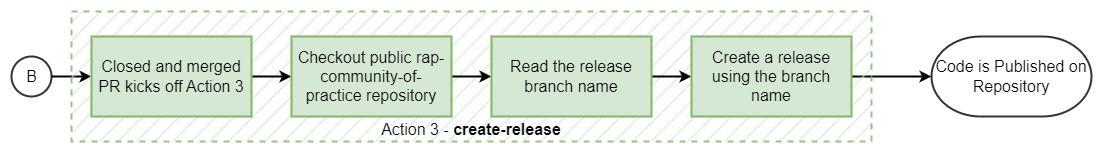

The diagram above was exported from draw.io. Its source (the exported page's mxGraphModel, read from the mxfile embedded in the PNG):
<mxGraphModel dx="1434" dy="836" grid="1" gridSize="10" guides="1" tooltips="1" connect="1" arrows="1" fold="1" page="0" pageScale="1" pageWidth="1169" pageHeight="827" math="0" shadow="0">
  <root>
    <mxCell id="TSm9Tzl36tca59NSJPms-0" />
    <mxCell id="TSm9Tzl36tca59NSJPms-1" parent="TSm9Tzl36tca59NSJPms-0" />
    <mxCell id="TSm9Tzl36tca59NSJPms-21" value="" style="edgeStyle=orthogonalEdgeStyle;rounded=1;orthogonalLoop=1;jettySize=auto;html=1;labelBorderColor=none;strokeWidth=2;fontSize=16;endArrow=classic;endFill=1;endSize=6;exitX=1;exitY=0.5;exitDx=0;exitDy=0;exitPerimeter=0;" parent="TSm9Tzl36tca59NSJPms-1" source="5-F3azYCB57LK_zsJ8z6-0" edge="1">
      <mxGeometry relative="1" as="geometry">
        <Array as="points">
          <mxPoint x="370" y="320" />
          <mxPoint x="370" y="320" />
        </Array>
        <mxPoint x="1145" y="160" as="sourcePoint" />
        <mxPoint x="400" y="320" as="targetPoint" />
      </mxGeometry>
    </mxCell>
    <mxCell id="wPftdKTrFdhOhnFszmee-1" value="" style="edgeStyle=orthogonalEdgeStyle;rounded=1;orthogonalLoop=1;jettySize=auto;html=1;strokeWidth=2;exitX=1;exitY=0.5;exitDx=0;exitDy=0;" parent="TSm9Tzl36tca59NSJPms-1" source="TSm9Tzl36tca59NSJPms-41" target="wPftdKTrFdhOhnFszmee-0" edge="1">
      <mxGeometry relative="1" as="geometry" />
    </mxCell>
    <mxCell id="TSm9Tzl36tca59NSJPms-33" value="Action 3 - &lt;b&gt;create-release&lt;/b&gt;" style="rounded=0;whiteSpace=wrap;html=1;strokeWidth=2;fontSize=16;fillColor=#d5e8d4;strokeColor=#82b366;dashed=1;opacity=80;verticalAlign=bottom;fillStyle=hatch;" parent="TSm9Tzl36tca59NSJPms-1" vertex="1">
      <mxGeometry x="380" y="255" width="800" height="130" as="geometry" />
    </mxCell>
    <mxCell id="TSm9Tzl36tca59NSJPms-34" value="" style="edgeStyle=orthogonalEdgeStyle;rounded=0;orthogonalLoop=1;jettySize=auto;html=1;strokeWidth=2;" parent="TSm9Tzl36tca59NSJPms-1" source="TSm9Tzl36tca59NSJPms-35" target="TSm9Tzl36tca59NSJPms-37" edge="1">
      <mxGeometry relative="1" as="geometry" />
    </mxCell>
    <mxCell id="TSm9Tzl36tca59NSJPms-35" value="Closed and merged PR kicks off Action 3" style="whiteSpace=wrap;html=1;fontSize=16;arcSize=10;strokeWidth=2;fillColor=#d5e8d4;strokeColor=#82b366;" parent="TSm9Tzl36tca59NSJPms-1" vertex="1">
      <mxGeometry x="400" y="280" width="160" height="80" as="geometry" />
    </mxCell>
    <mxCell id="TSm9Tzl36tca59NSJPms-36" value="" style="edgeStyle=orthogonalEdgeStyle;rounded=0;orthogonalLoop=1;jettySize=auto;html=1;strokeWidth=2;" parent="TSm9Tzl36tca59NSJPms-1" source="TSm9Tzl36tca59NSJPms-37" target="TSm9Tzl36tca59NSJPms-39" edge="1">
      <mxGeometry relative="1" as="geometry" />
    </mxCell>
    <mxCell id="TSm9Tzl36tca59NSJPms-37" value="Checkout public rap-community-of-practice repository" style="whiteSpace=wrap;html=1;fontSize=16;arcSize=10;strokeWidth=2;spacing=4;fillColor=#d5e8d4;strokeColor=#82b366;" parent="TSm9Tzl36tca59NSJPms-1" vertex="1">
      <mxGeometry x="600" y="280" width="160" height="80" as="geometry" />
    </mxCell>
    <mxCell id="TSm9Tzl36tca59NSJPms-38" value="" style="edgeStyle=orthogonalEdgeStyle;rounded=0;orthogonalLoop=1;jettySize=auto;html=1;strokeWidth=2;" parent="TSm9Tzl36tca59NSJPms-1" source="TSm9Tzl36tca59NSJPms-39" target="TSm9Tzl36tca59NSJPms-41" edge="1">
      <mxGeometry relative="1" as="geometry" />
    </mxCell>
    <mxCell id="TSm9Tzl36tca59NSJPms-39" value="Read the release branch name" style="whiteSpace=wrap;html=1;fontSize=16;arcSize=10;strokeWidth=2;fillColor=#d5e8d4;strokeColor=#82b366;" parent="TSm9Tzl36tca59NSJPms-1" vertex="1">
      <mxGeometry x="800" y="280" width="160" height="80" as="geometry" />
    </mxCell>
    <mxCell id="TSm9Tzl36tca59NSJPms-41" value="Create a release using the branch name" style="whiteSpace=wrap;html=1;fontSize=16;arcSize=10;strokeWidth=2;fillColor=#d5e8d4;strokeColor=#82b366;" parent="TSm9Tzl36tca59NSJPms-1" vertex="1">
      <mxGeometry x="1000" y="280" width="160" height="80" as="geometry" />
    </mxCell>
    <mxCell id="5-F3azYCB57LK_zsJ8z6-0" value="B" style="verticalLabelPosition=middle;verticalAlign=middle;html=1;shape=mxgraph.flowchart.on-page_reference;strokeWidth=2;fontSize=16;fillColor=default;gradientColor=none;opacity=80;labelPosition=center;align=center;" parent="TSm9Tzl36tca59NSJPms-1" vertex="1">
      <mxGeometry x="320" y="300" width="40" height="40" as="geometry" />
    </mxCell>
    <mxCell id="wPftdKTrFdhOhnFszmee-0" value="Code is Published on Repository" style="strokeWidth=2;html=1;shape=mxgraph.flowchart.terminator;whiteSpace=wrap;fontSize=16;fillColor=default;gradientColor=none;opacity=80;strokeColor=default;" parent="TSm9Tzl36tca59NSJPms-1" vertex="1">
      <mxGeometry x="1240" y="280" width="160" height="80" as="geometry" />
    </mxCell>
  </root>
</mxGraphModel>